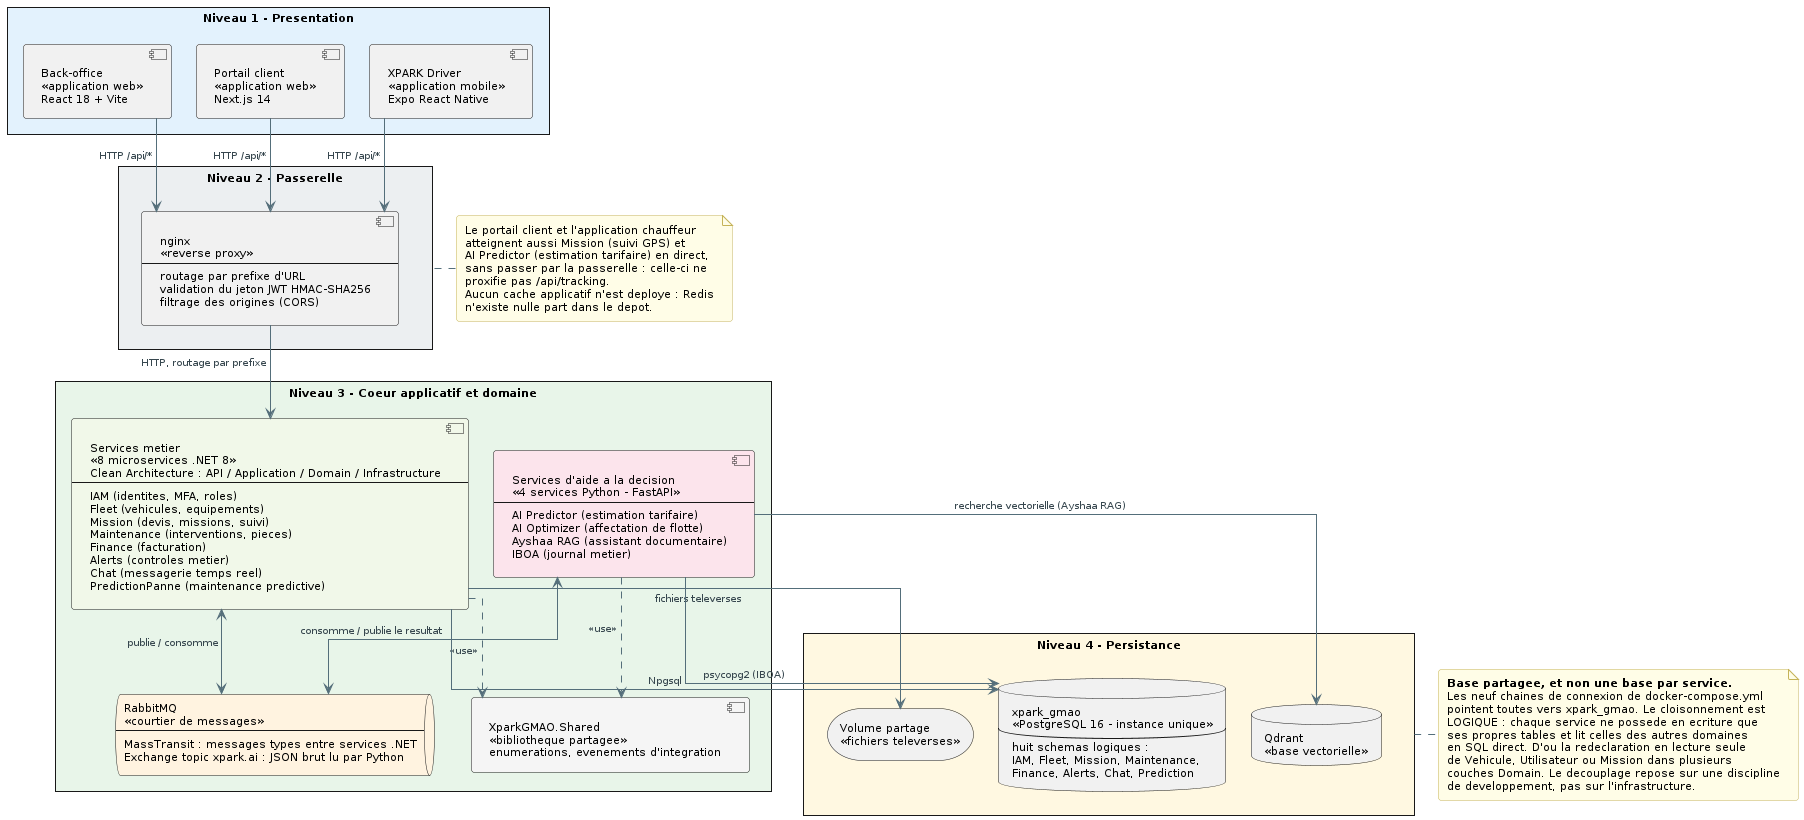

The diagram above was rendered by PlantUML. Its source (embedded in the PNG):
@startuml
skinparam style strictuml
skinparam componentStyle rectangle
skinparam packageStyle rectangle
skinparam shadowing false
skinparam defaultFontName Verdana
skinparam defaultFontSize 11
skinparam backgroundColor #FFFFFF
skinparam roundcorner 6
skinparam nodesep 25
skinparam ranksep 45
skinparam padding 3
skinparam linetype ortho
skinparam ArrowColor #546E7A
skinparam ArrowFontSize 10
skinparam ArrowFontColor #37474F
skinparam NoteBackgroundColor #FFFDE7
skinparam NoteBorderColor #C5B358

' =====================================================================
'  Vue d'ensemble : quatre niveaux empiles, le flux descend.
'
'  Un microservice n'est PAS une boite : chaque groupe technologique en
'  est une, et les services qu'il contient sont enumeres a l'interieur.
'  Motif : les huit services .NET partagent la meme passerelle, le meme
'  bus et la meme base. Les relier un par un donnait une trentaine de
'  traits croises qui n'apprenaient rien de plus que le lien de groupe.
'  Le detail service par service figure dans docs/diagrams/platform/ et
'  dans docs/diagrams/microservices/.
' =====================================================================

' ---------------------------------------------------------------- 1
package "Niveau 1 - Presentation" as N1 #E3F2FD {
  component "Back-office\n<<application web>>\nReact 18 + Vite" as BO
  component "Portail client\n<<application web>>\nNext.js 14" as FO
  component "XPARK Driver\n<<application mobile>>\nExpo React Native" as DRV
}

' ---------------------------------------------------------------- 2
package "Niveau 2 - Passerelle" as N2 #ECEFF1 {
  component "nginx\n<<reverse proxy>>\n--\nroutage par prefixe d'URL\nvalidation du jeton JWT HMAC-SHA256\nfiltrage des origines (CORS)" as GW
}

' ---------------------------------------------------------------- 3
package "Niveau 3 - Coeur applicatif et domaine" as N3 #E8F5E9 {
  component "Services metier\n<<8 microservices .NET 8>>\nClean Architecture : API / Application / Domain / Infrastructure\n--\nIAM (identites, MFA, roles)\nFleet (vehicules, equipements)\nMission (devis, missions, suivi)\nMaintenance (interventions, pieces)\nFinance (facturation)\nAlerts (controles metier)\nChat (messagerie temps reel)\nPredictionPanne (maintenance predictive)" as METIER #F1F8E9

  component "Services d'aide a la decision\n<<4 services Python - FastAPI>>\n--\nAI Predictor (estimation tarifaire)\nAI Optimizer (affectation de flotte)\nAyshaa RAG (assistant documentaire)\nIBOA (journal metier)" as IA #FCE4EC

  queue "RabbitMQ\n<<courtier de messages>>\n--\nMassTransit : messages types entre services .NET\nExchange topic xpark.ai : JSON brut lu par Python" as MQ #FFF3E0

  component "XparkGMAO.Shared\n<<bibliotheque partagee>>\nenumerations, evenements d'integration" as SHARED #F5F5F5
}

' ---------------------------------------------------------------- 4
package "Niveau 4 - Persistance" as N4 #FFF8E1 {
  database "xpark_gmao\n<<PostgreSQL 16 - instance unique>>\n--\nhuit schemas logiques :\nIAM, Fleet, Mission, Maintenance,\nFinance, Alerts, Chat, Prediction" as PG
  database "Qdrant\n<<base vectorielle>>" as QD
  storage "Volume partage\n<<fichiers televerses>>" as UP
}

' =====================================================================
'  Un connecteur par couple de groupes
' =====================================================================
BO -down-> GW : HTTP /api/*
FO -down-> GW : HTTP /api/*
DRV -down-> GW : HTTP /api/*

GW -down-> METIER : HTTP, routage par prefixe

' Echanges asynchrones resumes a une liaison par groupe. Le detail des
' 22 evenements figure dans platform/platform-rabbitmq-events.puml.
' Le courtier est place SOUS les deux groupes de calcul : place entre
' eux, les libelles des fleches se superposaient a la boite du courtier.
METIER -[hidden]right- IA
METIER <-down-> MQ : publie / consomme
IA <-down-> MQ : consomme / publie le resultat

METIER .down.> SHARED : << use >>
IA .down.> SHARED : << use >>

METIER -down-> PG : Npgsql
METIER -down-> UP : fichiers televerses
IA -down-> PG : psycopg2 (IBOA)
IA -down-> QD : recherche vectorielle (Ayshaa RAG)

' =====================================================================
'  Ecarts assumes par rapport au patron de reference
' =====================================================================
note left of N2
  Le portail client et l'application chauffeur
  atteignent aussi Mission (suivi GPS) et
  AI Predictor (estimation tarifaire) en direct,
  sans passer par la passerelle : celle-ci ne
  proxifie pas /api/tracking.
  Aucun cache applicatif n'est deploye : Redis
  n'existe nulle part dans le depot.
end note

note right of N4
  **Base partagee, et non une base par service.**
  Les neuf chaines de connexion de docker-compose.yml
  pointent toutes vers xpark_gmao. Le cloisonnement est
  LOGIQUE : chaque service ne possede en ecriture que
  ses propres tables et lit celles des autres domaines
  en SQL direct. D'ou la redeclaration en lecture seule
  de Vehicule, Utilisateur ou Mission dans plusieurs
  couches Domain. Le decouplage repose sur une discipline
  de developpement, pas sur l'infrastructure.
end note
@enduml